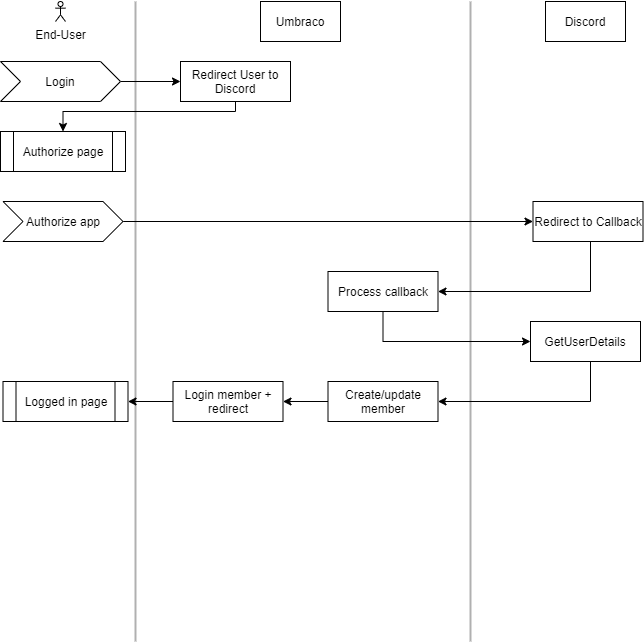

The diagram above was exported from draw.io. Its source (the exported page's mxGraphModel, read from the mxfile embedded in the PNG):
<mxGraphModel dx="1427" dy="1025" grid="1" gridSize="10" guides="1" tooltips="1" connect="1" arrows="1" fold="1" page="1" pageScale="1" pageWidth="827" pageHeight="1169" math="0" shadow="0">
  <root>
    <mxCell id="0" />
    <mxCell id="1" parent="0" />
    <mxCell id="4eL_Ynfcv8qXqlUUV8uZ-1" value="End-User" style="shape=umlActor;verticalLabelPosition=bottom;verticalAlign=top;html=1;outlineConnect=0;" parent="1" vertex="1">
      <mxGeometry x="65" y="10" width="10" height="20" as="geometry" />
    </mxCell>
    <mxCell id="4eL_Ynfcv8qXqlUUV8uZ-2" value="Umbraco" style="rounded=0;whiteSpace=wrap;html=1;" parent="1" vertex="1">
      <mxGeometry x="270" y="10" width="80" height="40" as="geometry" />
    </mxCell>
    <mxCell id="4eL_Ynfcv8qXqlUUV8uZ-3" value="Discord" style="rounded=0;whiteSpace=wrap;html=1;" parent="1" vertex="1">
      <mxGeometry x="555" y="10" width="80" height="40" as="geometry" />
    </mxCell>
    <mxCell id="4eL_Ynfcv8qXqlUUV8uZ-7" value="" style="line;strokeWidth=2;direction=south;html=1;strokeColor=#B0B0B0;" parent="1" vertex="1">
      <mxGeometry x="140" y="10" width="10" height="640" as="geometry" />
    </mxCell>
    <mxCell id="4eL_Ynfcv8qXqlUUV8uZ-8" value="" style="line;strokeWidth=2;direction=south;html=1;strokeColor=#B0B0B0;" parent="1" vertex="1">
      <mxGeometry x="475" y="10" width="10" height="640" as="geometry" />
    </mxCell>
    <mxCell id="AtlC8XdDdvcHjI3ppWVt-9" style="edgeStyle=orthogonalEdgeStyle;rounded=0;orthogonalLoop=1;jettySize=auto;html=1;entryX=0.5;entryY=0;entryDx=0;entryDy=0;" parent="1" source="4eL_Ynfcv8qXqlUUV8uZ-14" target="4eL_Ynfcv8qXqlUUV8uZ-21" edge="1">
      <mxGeometry relative="1" as="geometry">
        <Array as="points">
          <mxPoint x="245" y="120" />
          <mxPoint x="73" y="120" />
        </Array>
      </mxGeometry>
    </mxCell>
    <mxCell id="4eL_Ynfcv8qXqlUUV8uZ-14" value="Redirect User to Discord" style="rounded=0;whiteSpace=wrap;html=1;" parent="1" vertex="1">
      <mxGeometry x="190" y="70" width="110" height="40" as="geometry" />
    </mxCell>
    <mxCell id="4eL_Ynfcv8qXqlUUV8uZ-33" style="edgeStyle=orthogonalEdgeStyle;rounded=0;orthogonalLoop=1;jettySize=auto;html=1;entryX=1;entryY=0.5;entryDx=0;entryDy=0;" parent="1" source="4eL_Ynfcv8qXqlUUV8uZ-16" target="4eL_Ynfcv8qXqlUUV8uZ-17" edge="1">
      <mxGeometry relative="1" as="geometry">
        <Array as="points">
          <mxPoint x="600" y="300" />
        </Array>
      </mxGeometry>
    </mxCell>
    <mxCell id="4eL_Ynfcv8qXqlUUV8uZ-16" value="Redirect to Callback" style="rounded=0;whiteSpace=wrap;html=1;" parent="1" vertex="1">
      <mxGeometry x="542.5" y="210" width="110" height="40" as="geometry" />
    </mxCell>
    <mxCell id="AtlC8XdDdvcHjI3ppWVt-2" style="edgeStyle=orthogonalEdgeStyle;rounded=0;orthogonalLoop=1;jettySize=auto;html=1;entryX=0;entryY=0.5;entryDx=0;entryDy=0;" parent="1" source="4eL_Ynfcv8qXqlUUV8uZ-17" target="AtlC8XdDdvcHjI3ppWVt-1" edge="1">
      <mxGeometry relative="1" as="geometry">
        <Array as="points">
          <mxPoint x="393" y="350" />
        </Array>
      </mxGeometry>
    </mxCell>
    <mxCell id="4eL_Ynfcv8qXqlUUV8uZ-17" value="Process callback" style="rounded=0;whiteSpace=wrap;html=1;" parent="1" vertex="1">
      <mxGeometry x="337.5" y="280" width="110" height="40" as="geometry" />
    </mxCell>
    <mxCell id="4eL_Ynfcv8qXqlUUV8uZ-22" style="edgeStyle=orthogonalEdgeStyle;rounded=0;orthogonalLoop=1;jettySize=auto;html=1;entryX=0;entryY=0.5;entryDx=0;entryDy=0;" parent="1" source="4eL_Ynfcv8qXqlUUV8uZ-20" target="4eL_Ynfcv8qXqlUUV8uZ-14" edge="1">
      <mxGeometry relative="1" as="geometry" />
    </mxCell>
    <mxCell id="4eL_Ynfcv8qXqlUUV8uZ-20" value="Login" style="shape=step;perimeter=stepPerimeter;whiteSpace=wrap;html=1;fixedSize=1;" parent="1" vertex="1">
      <mxGeometry x="10" y="70" width="120" height="40" as="geometry" />
    </mxCell>
    <mxCell id="4eL_Ynfcv8qXqlUUV8uZ-21" value="Authorize page" style="shape=process;whiteSpace=wrap;html=1;backgroundOutline=1;" parent="1" vertex="1">
      <mxGeometry x="10" y="140" width="125" height="40" as="geometry" />
    </mxCell>
    <mxCell id="4eL_Ynfcv8qXqlUUV8uZ-25" style="edgeStyle=orthogonalEdgeStyle;rounded=0;orthogonalLoop=1;jettySize=auto;html=1;entryX=0;entryY=0.5;entryDx=0;entryDy=0;" parent="1" source="4eL_Ynfcv8qXqlUUV8uZ-23" target="4eL_Ynfcv8qXqlUUV8uZ-16" edge="1">
      <mxGeometry relative="1" as="geometry" />
    </mxCell>
    <mxCell id="4eL_Ynfcv8qXqlUUV8uZ-23" value="Authorize app" style="shape=step;perimeter=stepPerimeter;whiteSpace=wrap;html=1;fixedSize=1;" parent="1" vertex="1">
      <mxGeometry x="12.5" y="210" width="120" height="40" as="geometry" />
    </mxCell>
    <mxCell id="4eL_Ynfcv8qXqlUUV8uZ-30" style="edgeStyle=orthogonalEdgeStyle;rounded=0;orthogonalLoop=1;jettySize=auto;html=1;entryX=1;entryY=0.5;entryDx=0;entryDy=0;" parent="1" edge="1">
      <mxGeometry relative="1" as="geometry">
        <mxPoint x="337.5" y="300" as="sourcePoint" />
      </mxGeometry>
    </mxCell>
    <mxCell id="4eL_Ynfcv8qXqlUUV8uZ-32" style="edgeStyle=orthogonalEdgeStyle;rounded=0;orthogonalLoop=1;jettySize=auto;html=1;entryX=1;entryY=0.5;entryDx=0;entryDy=0;" parent="1" edge="1">
      <mxGeometry relative="1" as="geometry">
        <mxPoint x="182.5" y="300" as="sourcePoint" />
      </mxGeometry>
    </mxCell>
    <mxCell id="AtlC8XdDdvcHjI3ppWVt-6" style="edgeStyle=orthogonalEdgeStyle;rounded=0;orthogonalLoop=1;jettySize=auto;html=1;entryX=1;entryY=0.5;entryDx=0;entryDy=0;" parent="1" source="AtlC8XdDdvcHjI3ppWVt-1" target="AtlC8XdDdvcHjI3ppWVt-5" edge="1">
      <mxGeometry relative="1" as="geometry">
        <Array as="points">
          <mxPoint x="600" y="410" />
        </Array>
      </mxGeometry>
    </mxCell>
    <mxCell id="AtlC8XdDdvcHjI3ppWVt-1" value="GetUserDetails" style="rounded=0;whiteSpace=wrap;html=1;" parent="1" vertex="1">
      <mxGeometry x="540" y="330" width="110" height="40" as="geometry" />
    </mxCell>
    <mxCell id="AtlC8XdDdvcHjI3ppWVt-3" value="Logged in page" style="shape=process;whiteSpace=wrap;html=1;backgroundOutline=1;" parent="1" vertex="1">
      <mxGeometry x="12.5" y="390" width="125" height="40" as="geometry" />
    </mxCell>
    <mxCell id="AtlC8XdDdvcHjI3ppWVt-8" style="edgeStyle=orthogonalEdgeStyle;rounded=0;orthogonalLoop=1;jettySize=auto;html=1;entryX=1;entryY=0.5;entryDx=0;entryDy=0;" parent="1" source="AtlC8XdDdvcHjI3ppWVt-4" target="AtlC8XdDdvcHjI3ppWVt-3" edge="1">
      <mxGeometry relative="1" as="geometry" />
    </mxCell>
    <mxCell id="AtlC8XdDdvcHjI3ppWVt-4" value="Login member + redirect" style="rounded=0;whiteSpace=wrap;html=1;" parent="1" vertex="1">
      <mxGeometry x="182.5" y="390" width="110" height="40" as="geometry" />
    </mxCell>
    <mxCell id="AtlC8XdDdvcHjI3ppWVt-7" style="edgeStyle=orthogonalEdgeStyle;rounded=0;orthogonalLoop=1;jettySize=auto;html=1;entryX=1;entryY=0.5;entryDx=0;entryDy=0;" parent="1" source="AtlC8XdDdvcHjI3ppWVt-5" target="AtlC8XdDdvcHjI3ppWVt-4" edge="1">
      <mxGeometry relative="1" as="geometry" />
    </mxCell>
    <mxCell id="AtlC8XdDdvcHjI3ppWVt-5" value="Create/update&lt;br&gt;member" style="rounded=0;whiteSpace=wrap;html=1;" parent="1" vertex="1">
      <mxGeometry x="337.5" y="390" width="110" height="40" as="geometry" />
    </mxCell>
  </root>
</mxGraphModel>